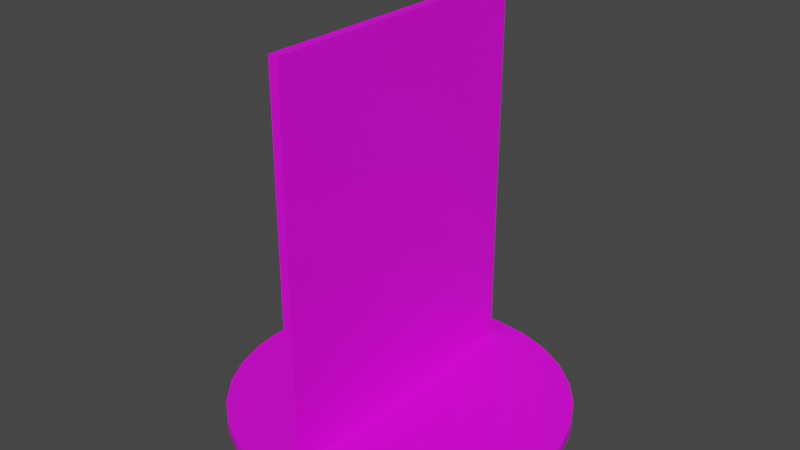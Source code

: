 # Source: TankBrute.blend  (saved by Blender 2.82.7; exported with 4.5.12 LTS)
import bpy
from mathutils import Matrix  # noqa: F401  (used for matrix-valued properties, if any)

bpy.ops.wm.read_factory_settings(use_empty=True)
scene = bpy.context.scene
scene.name = 'Scene'

# ---- collections
col_collection = bpy.data.collections.new('Collection'); scene.collection.children.link(col_collection)

# ---- images (referenced by path relative to the original .blend; pixels are not part of the script)
import os
ASSET_DIR = os.environ.get("B2B_ASSET_DIR", "")  # directory of the original .blend (textures are referenced by path, not embedded)
HERE = os.path.dirname(os.path.abspath(__file__))  # packed textures are extracted next to this script under _unpacked/

def load_image(name, relpath, width, height, colorspace="sRGB"):
    """Load a texture the original file referenced (path relative to the .blend, or extracted next to this script)."""
    p = next((c for c in (os.path.join(HERE, relpath), os.path.join(ASSET_DIR, relpath)) if relpath and os.path.exists(c)), "")
    if p:
        img = bpy.data.images.load(p, check_existing=True)
        img.name = name
    else:  # same state as the original file: an image datablock whose file is absent (Cycles renders it pink)
        img = bpy.data.images.new(name, width, height)
        img.source = "FILE"
        img.filepath = "//" + (relpath or name)
    img.colorspace_settings.name = colorspace
    return img
img_base_texture_png = load_image('base texture.png', 'base texture.png', 1024, 1024, 'sRGB')
img_tankbrute_png = load_image('TankBrute.png', 'TankBrute.png', 1024, 1024, 'sRGB')

# ---- materials (node trees are filled in below, after node groups)
mat_material_001 = bpy.data.materials.new('Material.001')
mat_material_001.use_transparent_shadow = False
mat_material_002 = bpy.data.materials.new('Material.002')
mat_material_002.use_transparent_shadow = False

# ---- material node trees
mat_material_001.use_nodes = True; mat_material_001.node_tree.nodes.clear()
_N = mat_material_001.node_tree.nodes; _L = mat_material_001.node_tree.links
n0 = _N.new('ShaderNodeBsdfPrincipled'); n0.name = 'Principled BSDF'; n0.location = (10, 300)
n0.distribution = 'GGX'
n0.subsurface_method = 'BURLEY'
n0.inputs[3].default_value = 1.45
n0.inputs[27].default_value = (0.0, 0.0, 0.0, 1.0)
n0.inputs[28].default_value = 1.0
n1 = _N.new('ShaderNodeOutputMaterial'); n1.name = 'Material Output'; n1.location = (300, 300)
n2 = _N.new('ShaderNodeTexImage'); n2.name = 'Image Texture'; n2.location = (-280, 280)
n2.image = img_base_texture_png
n2.extension = 'EXTEND'
_L.new(n0.outputs[0], n1.inputs[0])
_L.new(n2.outputs[0], n0.inputs[0])
n1.is_active_output = True
mat_material_002.use_nodes = True; mat_material_002.node_tree.nodes.clear()
_N = mat_material_002.node_tree.nodes; _L = mat_material_002.node_tree.links
n0 = _N.new('ShaderNodeBsdfPrincipled'); n0.name = 'Principled BSDF'; n0.location = (10, 300)
n0.distribution = 'GGX'
n0.subsurface_method = 'BURLEY'
n0.inputs[3].default_value = 1.45
n0.inputs[27].default_value = (0.0, 0.0, 0.0, 1.0)
n0.inputs[28].default_value = 1.0
n1 = _N.new('ShaderNodeOutputMaterial'); n1.name = 'Material Output'; n1.location = (300, 300)
n2 = _N.new('ShaderNodeTexImage'); n2.name = 'Image Texture'; n2.location = (-280, 275)
n2.image = img_tankbrute_png
_L.new(n0.outputs[0], n1.inputs[0])
_L.new(n2.outputs[0], n0.inputs[0])
n1.is_active_output = True

# ---- world
world_world = bpy.data.worlds.new('World'); scene.world = world_world
world_world.use_nodes = True; world_world.node_tree.nodes.clear()
_N = world_world.node_tree.nodes; _L = world_world.node_tree.links
n0 = _N.new('ShaderNodeOutputWorld'); n0.name = 'World Output'; n0.location = (300, 300)
n1 = _N.new('ShaderNodeBackground'); n1.name = 'Background'; n1.location = (10, 300)
n1.inputs[0].default_value = (0.05088, 0.05088, 0.05088, 1.0)
_L.new(n1.outputs[0], n0.inputs[0])
n0.is_active_output = True
world_world.color = (0.05088, 0.05088, 0.05088)
world_world.use_sun_shadow = False
world_world.sun_shadow_jitter_overblur = 0.0

# ---- meshes
me_cylinder = bpy.data.meshes.new('Cylinder')
me_cylinder.from_pydata([(0.0, 1.0, -1.0), (0.0, 1.0, 1.0), (0.1951, 0.9808, -1.0), (0.1951, 0.9808, 1.0), (0.3827, 0.9239, -1.0), (0.3827, 0.9239, 1.0), (0.5556, 0.8315, -1.0), (0.5556, 0.8315, 1.0), (0.7071, 0.7071, -1.0), (0.7071, 0.7071, 1.0), (0.8315, 0.5556, -1.0), (0.8315, 0.5556, 1.0), (0.9239, 0.3827, -1.0), (0.9239, 0.3827, 1.0), (0.9808, 0.1951, -1.0), (0.9808, 0.1951, 1.0), (1.0, 7.55e-08, -1.0), (1.0, 7.55e-08, 1.0), (0.9808, -0.1951, -1.0), (0.9808, -0.1951, 1.0), (0.9239, -0.3827, -1.0), (0.9239, -0.3827, 1.0), (0.8315, -0.5556, -1.0), (0.8315, -0.5556, 1.0), (0.7071, -0.7071, -1.0), (0.7071, -0.7071, 1.0), (0.5556, -0.8315, -1.0), (0.5556, -0.8315, 1.0), (0.3827, -0.9239, -1.0), (0.3827, -0.9239, 1.0), (0.1951, -0.9808, -1.0), (0.1951, -0.9808, 1.0), (-3.258e-07, -1.0, -1.0), (-3.258e-07, -1.0, 1.0), (-0.1951, -0.9808, -1.0), (-0.1951, -0.9808, 1.0), (-0.3827, -0.9239, -1.0), (-0.3827, -0.9239, 1.0), (-0.5556, -0.8315, -1.0), (-0.5556, -0.8315, 1.0), (-0.7071, -0.7071, -1.0), (-0.7071, -0.7071, 1.0), (-0.8315, -0.5556, -1.0), (-0.8315, -0.5556, 1.0), (-0.9239, -0.3827, -1.0), (-0.9239, -0.3827, 1.0), (-0.9808, -0.1951, -1.0), (-0.9808, -0.1951, 1.0), (-1.0, 9.656e-07, -1.0), (-1.0, 9.656e-07, 1.0), (-0.9808, 0.1951, -1.0), (-0.9808, 0.1951, 1.0), (-0.9239, 0.3827, -1.0), (-0.9239, 0.3827, 1.0), (-0.8315, 0.5556, -1.0), (-0.8315, 0.5556, 1.0), (-0.7071, 0.7071, -1.0), (-0.7071, 0.7071, 1.0), (-0.5556, 0.8315, -1.0), (-0.5556, 0.8315, 1.0), (-0.3827, 0.9239, -1.0), (-0.3827, 0.9239, 1.0), (-0.1951, 0.9808, -1.0), (-0.1951, 0.9808, 1.0)], [], [(0, 1, 3, 2), (2, 3, 5, 4), (4, 5, 7, 6), (6, 7, 9, 8), (8, 9, 11, 10), (10, 11, 13, 12), (12, 13, 15, 14), (14, 15, 17, 16), (16, 17, 19, 18), (18, 19, 21, 20), (20, 21, 23, 22), (22, 23, 25, 24), (24, 25, 27, 26), (26, 27, 29, 28), (28, 29, 31, 30), (30, 31, 33, 32), (32, 33, 35, 34), (34, 35, 37, 36), (36, 37, 39, 38), (38, 39, 41, 40), (40, 41, 43, 42), (42, 43, 45, 44), (44, 45, 47, 46), (46, 47, 49, 48), (48, 49, 51, 50), (50, 51, 53, 52), (52, 53, 55, 54), (54, 55, 57, 56), (56, 57, 59, 58), (58, 59, 61, 60), (3, 1, 63, 61, 59, 57, 55, 53, 51, 49, 47, 45, 43, 41, 39, 37, 35, 33, 31, 29, 27, 25, 23, 21, 19, 17, 15, 13, 11, 9, 7, 5), (60, 61, 63, 62), (62, 63, 1, 0), (0, 2, 4, 6, 8, 10, 12, 14, 16, 18, 20, 22, 24, 26, 28, 30, 32, 34, 36, 38, 40, 42, 44, 46, 48, 50, 52, 54, 56, 58, 60, 62)])
_uv = me_cylinder.uv_layers.new(name='UVMap')
_uv.uv.foreach_set('vector', [1.0, 0.5, 1.0, 1.0, 0.9688, 1.0, 0.9688, 0.5, 0.9688, 0.5, 0.9688, 1.0, 0.9375, 1.0, 0.9375, 0.5, 0.9375, 0.5, 0.9375, 1.0, 0.9062, 1.0, 0.9062, 0.5, 0.9062, 0.5, 0.9062, 1.0, 0.875, 1.0, 0.875, 0.5, 0.875, 0.5, 0.875, 1.0, 0.8438, 1.0, 0.8438, 0.5, 0.8438, 0.5, 0.8438, 1.0, 0.8125, 1.0, 0.8125, 0.5, 0.8125, 0.5, 0.8125, 1.0, 0.7812, 1.0, 0.7812, 0.5, 0.7812, 0.5, 0.7812, 1.0, 0.75, 1.0, 0.75, 0.5, 0.75, 0.5, 0.75, 1.0, 0.7188, 1.0, 0.7188, 0.5, 0.7188, 0.5, 0.7188, 1.0, 0.6875, 1.0, 0.6875, 0.5, 0.6875, 0.5, 0.6875, 1.0, 0.6562, 1.0, 0.6562, 0.5, 0.6562, 0.5, 0.6562, 1.0, 0.625, 1.0, 0.625, 0.5, 0.625, 0.5, 0.625, 1.0, 0.5938, 1.0, 0.5938, 0.5, 0.5938, 0.5, 0.5938, 1.0, 0.5625, 1.0, 0.5625, 0.5, 0.5625, 0.5, 0.5625, 1.0, 0.5312, 1.0, 0.5312, 0.5, 0.5312, 0.5, 0.5312, 1.0, 0.5, 1.0, 0.5, 0.5, 0.5, 0.5, 0.5, 1.0, 0.4688, 1.0, 0.4688, 0.5, 0.4688, 0.5, 0.4688, 1.0, 0.4375, 1.0, 0.4375, 0.5, 0.4375, 0.5, 0.4375, 1.0, 0.4062, 1.0, 0.4062, 0.5, 0.4062, 0.5, 0.4062, 1.0, 0.375, 1.0, 0.375, 0.5, 0.375, 0.5, 0.375, 1.0, 0.3438, 1.0, 0.3438, 0.5, 0.3438, 0.5, 0.3438, 1.0, 0.3125, 1.0, 0.3125, 0.5, 0.3125, 0.5, 0.3125, 1.0, 0.2812, 1.0, 0.2812, 0.5, 0.2812, 0.5, 0.2812, 1.0, 0.25, 1.0, 0.25, 0.5, 0.25, 0.5, 0.25, 1.0, 0.2188, 1.0, 0.2188, 0.5, 0.2188, 0.5, 0.2188, 1.0, 0.1875, 1.0, 0.1875, 0.5, 0.1875, 0.5, 0.1875, 1.0, 0.1562, 1.0, 0.1562, 0.5, 0.1562, 0.5, 0.1562, 1.0, 0.125, 1.0, 0.125, 0.5, 0.125, 0.5, 0.125, 1.0, 0.09375, 1.0, 0.09375, 0.5, 0.09375, 0.5, 0.09375, 1.0, 0.0625, 1.0, 0.0625, 0.5, 0.2968, 0.4854, 0.25, 0.49, 0.2032, 0.4854, 0.1582, 0.4717, 0.1167, 0.4496, 0.08029, 0.4197, 0.05045, 0.3833, 0.02827, 0.3418, 0.01461, 0.2968, 0.01, 0.25, 0.01461, 0.2032, 0.02827, 0.1582, 0.05045, 0.1167, 0.08029, 0.08029, 0.1167, 0.05045, 0.1582, 0.02827, 0.2032, 0.01461, 0.25, 0.01, 0.2968, 0.01461, 0.3418, 0.02827, 0.3833, 0.05045, 0.4197, 0.08029, 0.4496, 0.1167, 0.4717, 0.1582, 0.4854, 0.2032, 0.49, 0.25, 0.4854, 0.2968, 0.4717, 0.3418, 0.4496, 0.3833, 0.4197, 0.4197, 0.3833, 0.4496, 0.3418, 0.4717, 0.0625, 0.5, 0.0625, 1.0, 0.03125, 1.0, 0.03125, 0.5, 0.03125, 0.5, 0.03125, 1.0, 0.0, 1.0, 0.0, 0.5, 0.75, 0.49, 0.7968, 0.4854, 0.8418, 0.4717, 0.8833, 0.4496, 0.9197, 0.4197, 0.9496, 0.3833, 0.9717, 0.3418, 0.9854, 0.2968, 0.99, 0.25, 0.9854, 0.2032, 0.9717, 0.1582, 0.9496, 0.1167, 0.9197, 0.08029, 0.8833, 0.05045, 0.8418, 0.02827, 0.7968, 0.01461, 0.75, 0.01, 0.7032, 0.01461, 0.6582, 0.02827, 0.6167, 0.05045, 0.5803, 0.08029, 0.5504, 0.1167, 0.5283, 0.1582, 0.5146, 0.2032, 0.51, 0.25, 0.5146, 0.2968, 0.5283, 0.3418, 0.5504, 0.3833, 0.5803, 0.4197, 0.6167, 0.4496, 0.6582, 0.4717, 0.7032, 0.4854])
me_cylinder.materials.append(mat_material_001)
me_cylinder.use_remesh_fix_poles = True
me_cylinder.use_remesh_preserve_attributes = False
me_cylinder.use_mirror_vertex_groups = False
me_cylinder.update()
me_cube_001 = bpy.data.meshes.new('Cube.001')
me_cube_001.from_pydata([(-1.0, -1.0, -1.0), (-1.0, -1.0, 1.0), (-1.0, 1.0, -1.0), (-1.0, 1.0, 1.0), (1.0, -1.0, -1.0), (1.0, -1.0, 1.0), (1.0, 1.0, -1.0), (1.0, 1.0, 1.0)], [], [(0, 1, 3, 2), (2, 3, 7, 6), (6, 7, 5, 4), (4, 5, 1, 0), (2, 6, 4, 0), (7, 3, 1, 5)])
_uv = me_cube_001.uv_layers.new(name='UVMap')
_uv.uv.foreach_set('vector', [0.85, 0.08502, 0.85, 0.8, 0.07498, 0.8, 0.07498, 0.08502, 0.375, 0.25, 0.625, 0.25, 0.625, 0.5, 0.375, 0.5, 0.85, 0.08502, 0.85, 0.8, 0.07498, 0.8, 0.07502, 0.08498, 0.375, 0.75, 0.625, 0.75, 0.625, 1.0, 0.375, 1.0, 0.125, 0.5, 0.375, 0.5, 0.375, 0.75, 0.125, 0.75, 0.625, 0.5, 0.875, 0.5, 0.875, 0.75, 0.625, 0.75])
me_cube_001.materials.append(mat_material_002)
me_cube_001.use_remesh_fix_poles = True
me_cube_001.use_remesh_preserve_attributes = False
me_cube_001.use_mirror_vertex_groups = False
me_cube_001.update()

# ---- objects
ob_cylinder = bpy.data.objects.new('Cylinder', me_cylinder)
ob_cube = bpy.data.objects.new('Cube', me_cube_001)

# ---- transforms, parenting, visibility, modifiers, constraints
ob_cylinder.location = (0.0, 0.0, 0.06)
ob_cylinder.scale = (1.5, 1.5, 0.06)
ob_cylinder.lineart.crease_threshold = 0.0
ob_cube.location = (0.0, 0.0, 1.78)
ob_cube.scale = (0.04, 1.3, 1.733)
ob_cube.lineart.crease_threshold = 0.0

# ---- collection membership
col_collection.objects.link(ob_cylinder)
col_collection.objects.link(ob_cube)

# ---- scene / render settings (as saved in the file)
scene.frame_start = 1; scene.frame_end = 250; scene.frame_set(2)
scene.render.engine = 'BLENDER_EEVEE_NEXT'
scene.cycles.samples = 128
scene.cycles.sampling_pattern = 'TABULATED_SOBOL'
scene.cycles.use_adaptive_sampling = False
scene.cycles.use_light_tree = False
scene.view_settings.view_transform = 'Filmic'
bpy.context.view_layer.update()

# ---- added for rendering (the .blend has no active camera and no usable light): camera, sun
cam_auto = bpy.data.cameras.new('AutoCamera')
cam_auto.lens = 50.0
cam_auto.sensor_width = 36.0
cam_auto.clip_end = 1000.0
ob_auto_camera = bpy.data.objects.new('AutoCamera', cam_auto)
scene.collection.objects.link(ob_auto_camera)
ob_auto_camera.location = (5.09659, -6.11591, 5.83394)
ob_auto_camera.rotation_euler = (1.09748, -7.21219e-08, 0.694738)
scene.camera = ob_auto_camera
light_auto_sun = bpy.data.lights.new('AutoSun', 'SUN')
light_auto_sun.energy = 3.0
light_auto_sun.angle = 0.0523599
ob_auto_sun = bpy.data.objects.new('AutoSun', light_auto_sun)
scene.collection.objects.link(ob_auto_sun)
ob_auto_sun.rotation_euler = (0.872665, 0.174533, 0.523599)
bpy.context.view_layer.update()

